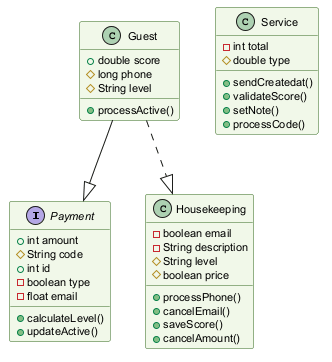

The diagram above was rendered by PlantUML. Its source (embedded in the PNG):
@startuml
skinparam backgroundColor #FFFFFF
skinparam classBackgroundColor #F1F8E9
skinparam classBorderColor #33691E
skinparam defaultFontSize 11
interface Payment {
  +int amount
  #String code
  +int id
  -boolean type
  -float email
  +calculateLevel()
  +updateActive()
}
class Housekeeping {
  -boolean email
  -String description
  #String level
  #boolean price
  +processPhone()
  +cancelEmail()
  +saveScore()
  +cancelAmount()
}
class Service {
  -int total
  #double type
  +sendCreatedat()
  +validateScore()
  +setNote()
  +processCode()
}
class Guest {
  +double score
  #long phone
  #String level
  +processActive()
}
Guest --|> Payment
Guest ..|> Housekeeping
@enduml